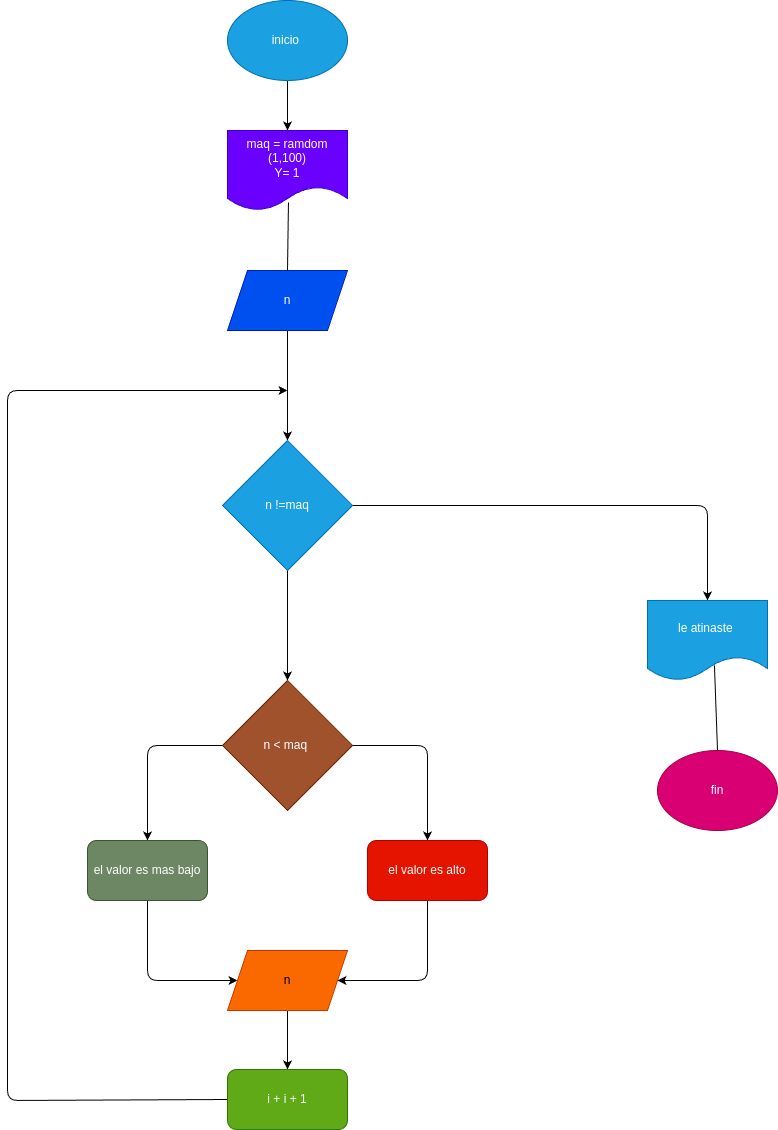

The diagram above was exported from draw.io. Its source (the exported page's mxGraphModel, read from the mxfile embedded in the PNG):
<mxGraphModel dx="576" dy="461" grid="1" gridSize="10" guides="1" tooltips="1" connect="1" arrows="1" fold="1" page="1" pageScale="1" pageWidth="827" pageHeight="1169" math="0" shadow="0">
  <root>
    <mxCell id="0" />
    <mxCell id="1" parent="0" />
    <mxCell id="4" style="edgeStyle=none;html=1;exitX=0.5;exitY=1;exitDx=0;exitDy=0;entryX=0.5;entryY=0;entryDx=0;entryDy=0;" edge="1" parent="1" source="2" target="9">
      <mxGeometry relative="1" as="geometry">
        <mxPoint x="490" y="160" as="targetPoint" />
      </mxGeometry>
    </mxCell>
    <mxCell id="2" value="inicio&amp;nbsp;" style="ellipse;whiteSpace=wrap;html=1;fillColor=#1ba1e2;fontColor=#ffffff;strokeColor=#006EAF;" vertex="1" parent="1">
      <mxGeometry x="380" y="40" width="120" height="80" as="geometry" />
    </mxCell>
    <mxCell id="11" style="edgeStyle=none;html=1;exitX=0.5;exitY=1;exitDx=0;exitDy=0;entryX=0.5;entryY=0;entryDx=0;entryDy=0;" edge="1" parent="1" source="3" target="8">
      <mxGeometry relative="1" as="geometry" />
    </mxCell>
    <mxCell id="3" value="n" style="shape=parallelogram;perimeter=parallelogramPerimeter;whiteSpace=wrap;html=1;fixedSize=1;fillColor=#0050ef;fontColor=#ffffff;strokeColor=#001DBC;" vertex="1" parent="1">
      <mxGeometry x="380" y="310" width="120" height="60" as="geometry" />
    </mxCell>
    <mxCell id="13" style="edgeStyle=none;html=1;exitX=0.5;exitY=1;exitDx=0;exitDy=0;entryX=0.5;entryY=0;entryDx=0;entryDy=0;" edge="1" parent="1" source="8" target="12">
      <mxGeometry relative="1" as="geometry" />
    </mxCell>
    <mxCell id="24" style="edgeStyle=none;html=1;exitX=1;exitY=0.5;exitDx=0;exitDy=0;entryX=0.5;entryY=0;entryDx=0;entryDy=0;" edge="1" parent="1" source="8" target="25">
      <mxGeometry relative="1" as="geometry">
        <mxPoint x="880" y="545" as="targetPoint" />
        <Array as="points">
          <mxPoint x="860" y="545" />
        </Array>
      </mxGeometry>
    </mxCell>
    <mxCell id="8" value="n !=maq" style="rhombus;whiteSpace=wrap;html=1;fillColor=#1ba1e2;fontColor=#ffffff;strokeColor=#006EAF;" vertex="1" parent="1">
      <mxGeometry x="375" y="480" width="130" height="130" as="geometry" />
    </mxCell>
    <mxCell id="9" value="maq = ramdom&lt;br&gt;(1,100)&lt;br&gt;Y= 1" style="shape=document;whiteSpace=wrap;html=1;boundedLbl=1;fillColor=#6a00ff;fontColor=#ffffff;strokeColor=#3700CC;" vertex="1" parent="1">
      <mxGeometry x="380" y="170" width="120" height="80" as="geometry" />
    </mxCell>
    <mxCell id="10" value="" style="endArrow=none;html=1;entryX=0.508;entryY=0.9;entryDx=0;entryDy=0;entryPerimeter=0;exitX=0.5;exitY=0;exitDx=0;exitDy=0;" edge="1" parent="1" source="3" target="9">
      <mxGeometry width="50" height="50" relative="1" as="geometry">
        <mxPoint x="310" y="330" as="sourcePoint" />
        <mxPoint x="360" y="280" as="targetPoint" />
      </mxGeometry>
    </mxCell>
    <mxCell id="15" style="edgeStyle=none;html=1;exitX=1;exitY=0.5;exitDx=0;exitDy=0;entryX=0.5;entryY=0;entryDx=0;entryDy=0;" edge="1" parent="1" source="12" target="14">
      <mxGeometry relative="1" as="geometry">
        <Array as="points">
          <mxPoint x="580" y="785" />
        </Array>
      </mxGeometry>
    </mxCell>
    <mxCell id="17" style="edgeStyle=none;html=1;exitX=0;exitY=0.5;exitDx=0;exitDy=0;entryX=0.5;entryY=0;entryDx=0;entryDy=0;" edge="1" parent="1" source="12" target="16">
      <mxGeometry relative="1" as="geometry">
        <Array as="points">
          <mxPoint x="300" y="785" />
        </Array>
      </mxGeometry>
    </mxCell>
    <mxCell id="12" value="n &amp;lt; maq&amp;nbsp;" style="rhombus;whiteSpace=wrap;html=1;fillColor=#a0522d;fontColor=#ffffff;strokeColor=#6D1F00;" vertex="1" parent="1">
      <mxGeometry x="375" y="720" width="130" height="130" as="geometry" />
    </mxCell>
    <mxCell id="20" style="edgeStyle=none;html=1;exitX=0.5;exitY=1;exitDx=0;exitDy=0;entryX=1;entryY=0.5;entryDx=0;entryDy=0;" edge="1" parent="1" source="14" target="18">
      <mxGeometry relative="1" as="geometry">
        <Array as="points">
          <mxPoint x="580" y="1020" />
        </Array>
      </mxGeometry>
    </mxCell>
    <mxCell id="14" value="el valor es alto" style="rounded=1;whiteSpace=wrap;html=1;fillColor=#e51400;fontColor=#ffffff;strokeColor=#B20000;" vertex="1" parent="1">
      <mxGeometry x="520" y="880" width="120" height="60" as="geometry" />
    </mxCell>
    <mxCell id="19" style="edgeStyle=none;html=1;exitX=0.5;exitY=1;exitDx=0;exitDy=0;entryX=0;entryY=0.5;entryDx=0;entryDy=0;" edge="1" parent="1" source="16" target="18">
      <mxGeometry relative="1" as="geometry">
        <Array as="points">
          <mxPoint x="300" y="1020" />
        </Array>
      </mxGeometry>
    </mxCell>
    <mxCell id="16" value="el valor es mas bajo" style="rounded=1;whiteSpace=wrap;html=1;fillColor=#6d8764;fontColor=#ffffff;strokeColor=#3A5431;" vertex="1" parent="1">
      <mxGeometry x="240" y="880" width="120" height="60" as="geometry" />
    </mxCell>
    <mxCell id="22" style="edgeStyle=none;html=1;exitX=0.5;exitY=1;exitDx=0;exitDy=0;entryX=0.5;entryY=0;entryDx=0;entryDy=0;" edge="1" parent="1" source="18" target="21">
      <mxGeometry relative="1" as="geometry" />
    </mxCell>
    <mxCell id="18" value="n" style="shape=parallelogram;perimeter=parallelogramPerimeter;whiteSpace=wrap;html=1;fixedSize=1;fillColor=#fa6800;fontColor=#000000;strokeColor=#C73500;" vertex="1" parent="1">
      <mxGeometry x="380" y="990" width="120" height="60" as="geometry" />
    </mxCell>
    <mxCell id="23" style="edgeStyle=none;html=1;exitX=0;exitY=0.5;exitDx=0;exitDy=0;" edge="1" parent="1" source="21">
      <mxGeometry relative="1" as="geometry">
        <mxPoint x="440" y="430" as="targetPoint" />
        <Array as="points">
          <mxPoint x="160" y="1140" />
          <mxPoint x="160" y="670" />
          <mxPoint x="160" y="430" />
        </Array>
      </mxGeometry>
    </mxCell>
    <mxCell id="21" value="i + i + 1" style="rounded=1;whiteSpace=wrap;html=1;fillColor=#60a917;strokeColor=#2D7600;fontColor=#ffffff;" vertex="1" parent="1">
      <mxGeometry x="380" y="1109" width="120" height="60" as="geometry" />
    </mxCell>
    <mxCell id="25" value="le atinaste&amp;nbsp;" style="shape=document;whiteSpace=wrap;html=1;boundedLbl=1;fillColor=#1ba1e2;fontColor=#ffffff;strokeColor=#006EAF;" vertex="1" parent="1">
      <mxGeometry x="800" y="640" width="120" height="80" as="geometry" />
    </mxCell>
    <mxCell id="26" value="fin" style="ellipse;whiteSpace=wrap;html=1;fillColor=#d80073;fontColor=#ffffff;strokeColor=#A50040;" vertex="1" parent="1">
      <mxGeometry x="810" y="790" width="120" height="80" as="geometry" />
    </mxCell>
    <mxCell id="27" value="" style="endArrow=none;html=1;entryX=0.558;entryY=0.813;entryDx=0;entryDy=0;entryPerimeter=0;exitX=0.5;exitY=0;exitDx=0;exitDy=0;" edge="1" parent="1" source="26" target="25">
      <mxGeometry width="50" height="50" relative="1" as="geometry">
        <mxPoint x="850" y="790" as="sourcePoint" />
        <mxPoint x="900" y="740" as="targetPoint" />
      </mxGeometry>
    </mxCell>
  </root>
</mxGraphModel>